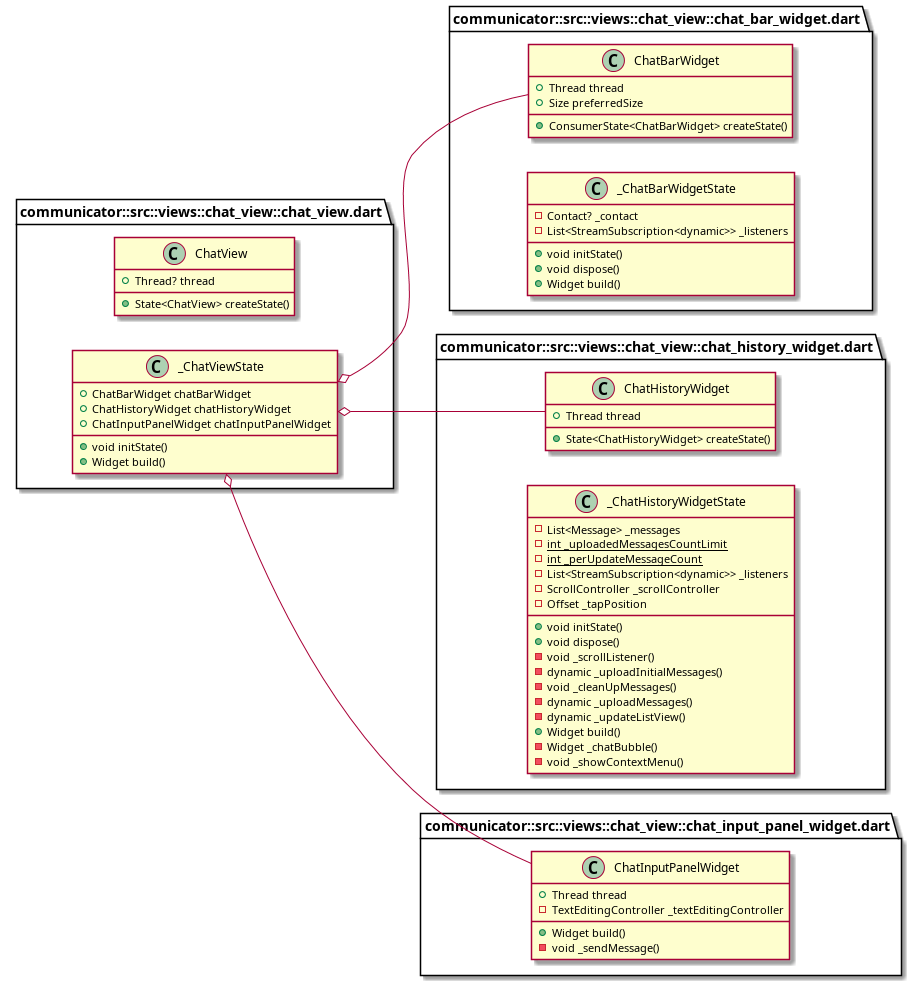

The diagram above was rendered by PlantUML. Its source (embedded in the PNG):
@startuml
left to right direction
set namespaceSeparator ::


class "communicator::src::views::chat_view::chat_view.dart::ChatView" {
  +Thread? thread
  +State<ChatView> createState()
}


class "communicator::src::views::chat_view::chat_view.dart::_ChatViewState" {
  +ChatBarWidget chatBarWidget
  +ChatHistoryWidget chatHistoryWidget
  +ChatInputPanelWidget chatInputPanelWidget
  +void initState()
  +Widget build()
}

"communicator::src::views::chat_view::chat_view.dart::_ChatViewState" o-- "communicator::src::views::chat_view::chat_bar_widget.dart::ChatBarWidget"
"communicator::src::views::chat_view::chat_view.dart::_ChatViewState" o-- "communicator::src::views::chat_view::chat_history_widget.dart::ChatHistoryWidget"
"communicator::src::views::chat_view::chat_view.dart::_ChatViewState" o-- "communicator::src::views::chat_view::chat_input_panel_widget.dart::ChatInputPanelWidget"

class "communicator::src::views::chat_view::chat_bar_widget.dart::ChatBarWidget" {
  +Thread thread
  +Size preferredSize
  +ConsumerState<ChatBarWidget> createState()
}


class "communicator::src::views::chat_view::chat_bar_widget.dart::_ChatBarWidgetState" {
  -Contact? _contact
  -List<StreamSubscription<dynamic>> _listeners
  +void initState()
  +void dispose()
  +Widget build()
}


class "communicator::src::views::chat_view::chat_input_panel_widget.dart::ChatInputPanelWidget" {
  +Thread thread
  -TextEditingController _textEditingController
  +Widget build()
  -void _sendMessage()
}

class "communicator::src::views::chat_view::chat_history_widget.dart::ChatHistoryWidget" {
  +Thread thread
  +State<ChatHistoryWidget> createState()
}

class "communicator::src::views::chat_view::chat_history_widget.dart::_ChatHistoryWidgetState" {
  -List<Message> _messages
  {static} -int _uploadedMessagesCountLimit
  {static} -int _perUpdateMessageCount
  -List<StreamSubscription<dynamic>> _listeners
  -ScrollController _scrollController
  -Offset _tapPosition
  +void initState()
  +void dispose()
  -void _scrollListener()
  -dynamic _uploadInitialMessages()
  -void _cleanUpMessages()
  -dynamic _uploadMessages()
  -dynamic _updateListView()
  +Widget build()
  -Widget _chatBubble()
  -void _showContextMenu()
}



@enduml